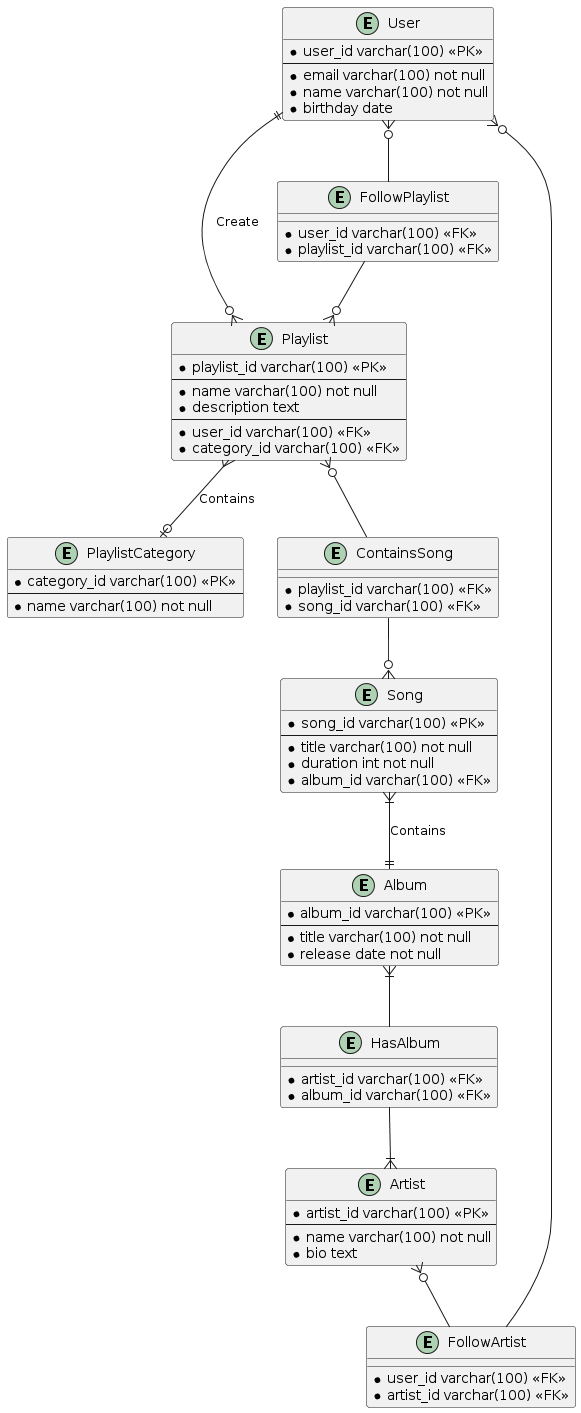

The diagram above was rendered by PlantUML. Its source (embedded in the PNG):
@startuml
entity User {
    * user_id varchar(100) <<PK>>
    --
    * email varchar(100) not null
    * name varchar(100) not null
    * birthday date
}

entity Playlist {
    * playlist_id varchar(100) <<PK>>
    --
    * name varchar(100) not null
    * description text
    --
    * user_id varchar(100) <<FK>>
    * category_id varchar(100) <<FK>>
}

entity PlaylistCategory {
    * category_id varchar(100) <<PK>>
    --
    * name varchar(100) not null
}

entity ContainsSong {
    * playlist_id varchar(100) <<FK>>
    * song_id varchar(100) <<FK>>
}

entity Song {
    * song_id varchar(100) <<PK>>
    --
    * title varchar(100) not null
    * duration int not null
    * album_id varchar(100) <<FK>>
}

entity Album {
    * album_id varchar(100) <<PK>>
    --
    * title varchar(100) not null
    * release date not null
}

entity Artist {
    * artist_id varchar(100) <<PK>>
    --
    * name varchar(100) not null 
    * bio text
}

entity HasAlbum {
    * artist_id varchar(100) <<FK>>
    * album_id varchar(100) <<FK>>
}

entity FollowArtist {
    * user_id varchar(100) <<FK>>
    * artist_id varchar(100) <<FK>>
}

entity FollowPlaylist {
    * user_id varchar(100) <<FK>>
    * playlist_id varchar(100) <<FK>>
}

User ||--o{ Playlist : Create
Playlist }--o| PlaylistCategory : Contains

Playlist }o-- ContainsSong
ContainsSong --o{ Song

Song }|--|| Album : Contains

Album }|-- HasAlbum
HasAlbum --|{ Artist

Artist }o-- FollowArtist
FollowArtist --o{ User

User }o-- FollowPlaylist
FollowPlaylist --o{ Playlist
@enduml